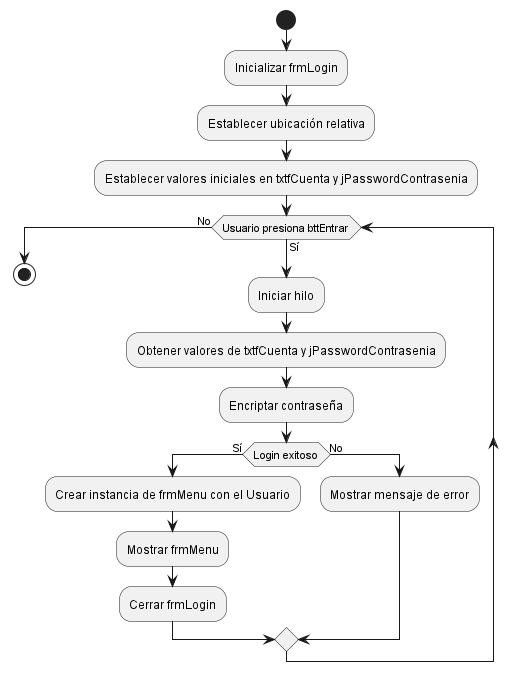

The diagram above was rendered by PlantUML. Its source (embedded in the PNG):
@startuml
start
:Inicializar frmLogin;
:Establecer ubicación relativa;
:Establecer valores iniciales en txtfCuenta y jPasswordContrasenia;
while (Usuario presiona bttEntrar) is (Sí)
  :Iniciar hilo;
  :Obtener valores de txtfCuenta y jPasswordContrasenia;
  :Encriptar contraseña;
  if (Login exitoso) then (Sí)
    :Crear instancia de frmMenu con el Usuario;
    :Mostrar frmMenu;
    :Cerrar frmLogin;
  else (No)
    :Mostrar mensaje de error;
  endif
endwhile (No)
stop
@enduml